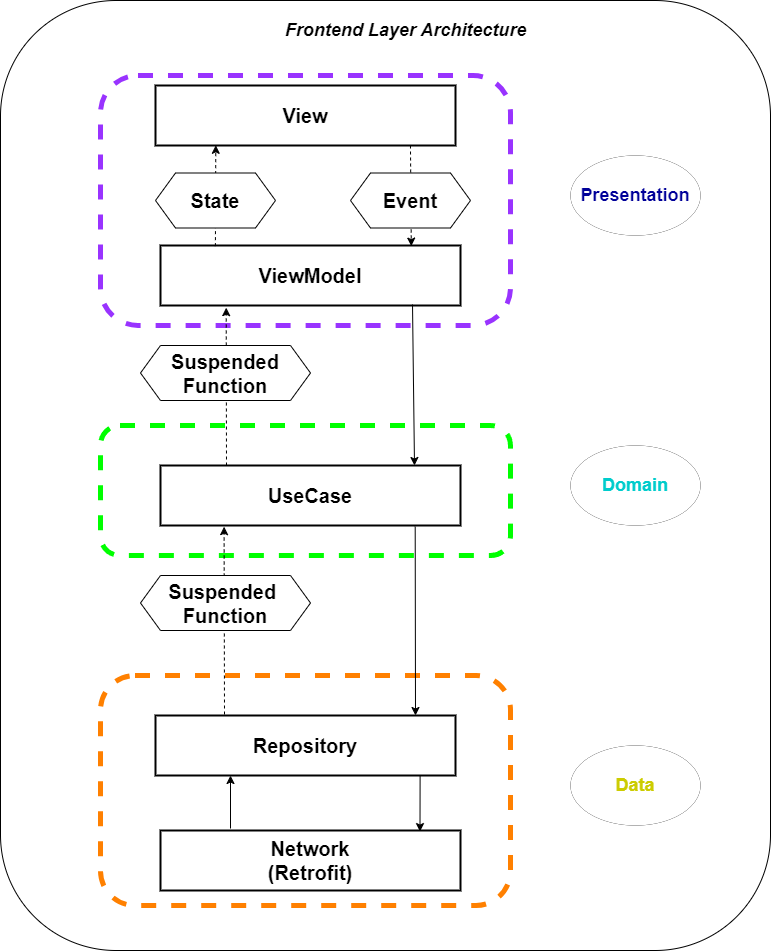

The diagram above was exported from draw.io. Its source (the exported page's mxGraphModel, read from the mxfile embedded in the PNG):
<mxGraphModel dx="2350" dy="1907" grid="1" gridSize="10" guides="1" tooltips="1" connect="1" arrows="1" fold="1" page="1" pageScale="1" pageWidth="850" pageHeight="1100" math="0" shadow="0">
  <root>
    <mxCell id="0" />
    <mxCell id="1" parent="0" />
    <mxCell id="Rh8_zezv7iwAW4eouqrh-33" value="" style="rounded=1;whiteSpace=wrap;html=1;" vertex="1" parent="1">
      <mxGeometry x="-810" y="-100" width="770" height="950" as="geometry" />
    </mxCell>
    <mxCell id="Rh8_zezv7iwAW4eouqrh-1" value="" style="rounded=1;whiteSpace=wrap;html=1;dashed=1;strokeColor=#9933FF;strokeWidth=5;" vertex="1" parent="1">
      <mxGeometry x="-710" y="-25" width="410" height="250" as="geometry" />
    </mxCell>
    <mxCell id="Rh8_zezv7iwAW4eouqrh-2" value="" style="rounded=1;whiteSpace=wrap;html=1;dashed=1;strokeColor=#00FF00;strokeWidth=5;" vertex="1" parent="1">
      <mxGeometry x="-710" y="325" width="410" height="130" as="geometry" />
    </mxCell>
    <mxCell id="Rh8_zezv7iwAW4eouqrh-3" value="" style="rounded=1;whiteSpace=wrap;html=1;dashed=1;strokeColor=#FF8000;strokeWidth=5;" vertex="1" parent="1">
      <mxGeometry x="-710" y="575" width="410" height="230" as="geometry" />
    </mxCell>
    <mxCell id="Rh8_zezv7iwAW4eouqrh-4" value="&lt;font style=&quot;font-size: 20px;&quot;&gt;&lt;b&gt;View&lt;/b&gt;&lt;/font&gt;" style="rounded=0;whiteSpace=wrap;html=1;strokeWidth=2;" vertex="1" parent="1">
      <mxGeometry x="-655" y="-15" width="300" height="60" as="geometry" />
    </mxCell>
    <mxCell id="Rh8_zezv7iwAW4eouqrh-5" value="&lt;font style=&quot;font-size: 20px;&quot;&gt;&lt;b&gt;ViewModel&lt;/b&gt;&lt;/font&gt;" style="rounded=0;whiteSpace=wrap;html=1;strokeWidth=2;" vertex="1" parent="1">
      <mxGeometry x="-650" y="145" width="300" height="60" as="geometry" />
    </mxCell>
    <mxCell id="Rh8_zezv7iwAW4eouqrh-10" value="" style="endArrow=classic;html=1;rounded=0;exitX=0.756;exitY=0.28;exitDx=0;exitDy=0;exitPerimeter=0;entryX=0.836;entryY=0.01;entryDx=0;entryDy=0;entryPerimeter=0;dashed=1;" edge="1" parent="1" source="Rh8_zezv7iwAW4eouqrh-1" target="Rh8_zezv7iwAW4eouqrh-5">
      <mxGeometry width="50" height="50" relative="1" as="geometry">
        <mxPoint x="-450" y="145" as="sourcePoint" />
        <mxPoint x="-400" y="95" as="targetPoint" />
      </mxGeometry>
    </mxCell>
    <mxCell id="Rh8_zezv7iwAW4eouqrh-7" value="&lt;font style=&quot;font-size: 20px;&quot;&gt;&lt;b&gt;Event&lt;/b&gt;&lt;/font&gt;" style="shape=hexagon;perimeter=hexagonPerimeter2;whiteSpace=wrap;html=1;fixedSize=1;" vertex="1" parent="1">
      <mxGeometry x="-460" y="72.5" width="120" height="55" as="geometry" />
    </mxCell>
    <mxCell id="Rh8_zezv7iwAW4eouqrh-14" value="" style="endArrow=classic;html=1;rounded=0;exitX=0.183;exitY=0.011;exitDx=0;exitDy=0;exitPerimeter=0;entryX=0.201;entryY=0.997;entryDx=0;entryDy=0;entryPerimeter=0;dashed=1;" edge="1" parent="1" source="Rh8_zezv7iwAW4eouqrh-5" target="Rh8_zezv7iwAW4eouqrh-4">
      <mxGeometry width="50" height="50" relative="1" as="geometry">
        <mxPoint x="-490" y="175" as="sourcePoint" />
        <mxPoint x="-450" y="285" as="targetPoint" />
      </mxGeometry>
    </mxCell>
    <mxCell id="Rh8_zezv7iwAW4eouqrh-6" value="&lt;font style=&quot;font-size: 20px;&quot;&gt;&lt;b&gt;State&lt;/b&gt;&lt;/font&gt;" style="shape=hexagon;perimeter=hexagonPerimeter2;whiteSpace=wrap;html=1;fixedSize=1;" vertex="1" parent="1">
      <mxGeometry x="-655" y="72.5" width="120" height="55" as="geometry" />
    </mxCell>
    <mxCell id="Rh8_zezv7iwAW4eouqrh-17" value="&lt;font style=&quot;font-size: 20px;&quot;&gt;&lt;b&gt;UseCase&lt;/b&gt;&lt;/font&gt;" style="rounded=0;whiteSpace=wrap;html=1;strokeWidth=2;" vertex="1" parent="1">
      <mxGeometry x="-650" y="365" width="300" height="60" as="geometry" />
    </mxCell>
    <mxCell id="Rh8_zezv7iwAW4eouqrh-19" value="" style="endArrow=classic;html=1;rounded=0;entryX=0.219;entryY=1.036;entryDx=0;entryDy=0;entryPerimeter=0;dashed=1;" edge="1" target="Rh8_zezv7iwAW4eouqrh-5" parent="1">
      <mxGeometry width="50" height="50" relative="1" as="geometry">
        <mxPoint x="-584" y="365" as="sourcePoint" />
        <mxPoint x="-602.1999999999998" y="394.81999999999994" as="targetPoint" />
      </mxGeometry>
    </mxCell>
    <mxCell id="Rh8_zezv7iwAW4eouqrh-16" value="&lt;font style=&quot;font-size: 20px;&quot;&gt;&lt;b&gt;Suspended Function&lt;/b&gt;&lt;/font&gt;" style="shape=hexagon;perimeter=hexagonPerimeter2;whiteSpace=wrap;html=1;fixedSize=1;" vertex="1" parent="1">
      <mxGeometry x="-670" y="245" width="170" height="55" as="geometry" />
    </mxCell>
    <mxCell id="Rh8_zezv7iwAW4eouqrh-20" value="" style="endArrow=classic;html=1;rounded=0;exitX=0.84;exitY=0.983;exitDx=0;exitDy=0;exitPerimeter=0;" edge="1" parent="1" source="Rh8_zezv7iwAW4eouqrh-5">
      <mxGeometry width="50" height="50" relative="1" as="geometry">
        <mxPoint x="-380" y="265" as="sourcePoint" />
        <mxPoint x="-396" y="365" as="targetPoint" />
      </mxGeometry>
    </mxCell>
    <mxCell id="Rh8_zezv7iwAW4eouqrh-21" value="&lt;font style=&quot;font-size: 20px;&quot;&gt;&lt;b&gt;Repository&lt;/b&gt;&lt;/font&gt;" style="rounded=0;whiteSpace=wrap;html=1;strokeWidth=2;" vertex="1" parent="1">
      <mxGeometry x="-655" y="615" width="300" height="60" as="geometry" />
    </mxCell>
    <mxCell id="Rh8_zezv7iwAW4eouqrh-23" value="&lt;font style=&quot;font-size: 20px;&quot;&gt;&lt;b&gt;Network&lt;/b&gt;&lt;/font&gt;&lt;div&gt;&lt;font style=&quot;font-size: 20px;&quot;&gt;&lt;b&gt;(Retrofit)&lt;/b&gt;&lt;/font&gt;&lt;/div&gt;" style="rounded=0;whiteSpace=wrap;html=1;strokeWidth=2;" vertex="1" parent="1">
      <mxGeometry x="-650" y="730" width="300" height="60" as="geometry" />
    </mxCell>
    <mxCell id="Rh8_zezv7iwAW4eouqrh-24" value="" style="endArrow=classic;html=1;rounded=0;exitX=0.849;exitY=1.019;exitDx=0;exitDy=0;exitPerimeter=0;" edge="1" parent="1" source="Rh8_zezv7iwAW4eouqrh-17">
      <mxGeometry width="50" height="50" relative="1" as="geometry">
        <mxPoint x="-480" y="525" as="sourcePoint" />
        <mxPoint x="-395" y="615" as="targetPoint" />
      </mxGeometry>
    </mxCell>
    <mxCell id="Rh8_zezv7iwAW4eouqrh-25" value="" style="endArrow=classic;html=1;rounded=0;entryX=0.212;entryY=1.019;entryDx=0;entryDy=0;entryPerimeter=0;dashed=1;" edge="1" parent="1" target="Rh8_zezv7iwAW4eouqrh-17">
      <mxGeometry width="50" height="50" relative="1" as="geometry">
        <mxPoint x="-586" y="614" as="sourcePoint" />
        <mxPoint x="-630" y="495" as="targetPoint" />
      </mxGeometry>
    </mxCell>
    <mxCell id="Rh8_zezv7iwAW4eouqrh-27" value="" style="endArrow=classic;html=1;rounded=0;entryX=0.25;entryY=1;entryDx=0;entryDy=0;" edge="1" parent="1" target="Rh8_zezv7iwAW4eouqrh-21">
      <mxGeometry width="50" height="50" relative="1" as="geometry">
        <mxPoint x="-580" y="728" as="sourcePoint" />
        <mxPoint x="-430" y="595" as="targetPoint" />
      </mxGeometry>
    </mxCell>
    <mxCell id="Rh8_zezv7iwAW4eouqrh-29" value="" style="endArrow=classic;html=1;rounded=0;exitX=0.882;exitY=1.009;exitDx=0;exitDy=0;exitPerimeter=0;entryX=0.865;entryY=0.018;entryDx=0;entryDy=0;entryPerimeter=0;" edge="1" parent="1" source="Rh8_zezv7iwAW4eouqrh-21" target="Rh8_zezv7iwAW4eouqrh-23">
      <mxGeometry width="50" height="50" relative="1" as="geometry">
        <mxPoint x="-480" y="645" as="sourcePoint" />
        <mxPoint x="-390" y="725" as="targetPoint" />
      </mxGeometry>
    </mxCell>
    <mxCell id="Rh8_zezv7iwAW4eouqrh-22" value="&lt;font style=&quot;font-size: 20px;&quot;&gt;&lt;b&gt;Suspended&amp;nbsp;&lt;/b&gt;&lt;/font&gt;&lt;div&gt;&lt;font style=&quot;font-size: 20px;&quot;&gt;&lt;b&gt;Function&lt;/b&gt;&lt;/font&gt;&lt;/div&gt;" style="shape=hexagon;perimeter=hexagonPerimeter2;whiteSpace=wrap;html=1;fixedSize=1;" vertex="1" parent="1">
      <mxGeometry x="-670" y="475" width="170" height="55" as="geometry" />
    </mxCell>
    <mxCell id="Rh8_zezv7iwAW4eouqrh-30" value="&lt;font size=&quot;1&quot; color=&quot;#000099&quot;&gt;&lt;b style=&quot;font-size: 18px;&quot;&gt;Presentation&lt;/b&gt;&lt;/font&gt;" style="ellipse;whiteSpace=wrap;html=1;strokeWidth=0;" vertex="1" parent="1">
      <mxGeometry x="-240" y="55" width="130" height="80" as="geometry" />
    </mxCell>
    <mxCell id="Rh8_zezv7iwAW4eouqrh-31" value="&lt;font color=&quot;#00cccc&quot; size=&quot;1&quot;&gt;&lt;b style=&quot;font-size: 18px;&quot;&gt;Domain&lt;/b&gt;&lt;/font&gt;" style="ellipse;whiteSpace=wrap;html=1;strokeWidth=0;" vertex="1" parent="1">
      <mxGeometry x="-240" y="345" width="130" height="80" as="geometry" />
    </mxCell>
    <mxCell id="Rh8_zezv7iwAW4eouqrh-32" value="&lt;font color=&quot;#cccc00&quot; size=&quot;1&quot;&gt;&lt;b style=&quot;font-size: 18px;&quot;&gt;Data&lt;/b&gt;&lt;/font&gt;" style="ellipse;whiteSpace=wrap;html=1;strokeWidth=0;" vertex="1" parent="1">
      <mxGeometry x="-240" y="645" width="130" height="80" as="geometry" />
    </mxCell>
    <mxCell id="Rh8_zezv7iwAW4eouqrh-35" value="&lt;b&gt;&lt;i&gt;&lt;font style=&quot;font-size: 18px;&quot;&gt;Frontend Layer Architecture&lt;/font&gt;&lt;/i&gt;&lt;/b&gt;" style="text;html=1;align=center;verticalAlign=middle;resizable=0;points=[];autosize=1;strokeColor=none;fillColor=none;" vertex="1" parent="1">
      <mxGeometry x="-535" y="-90" width="260" height="40" as="geometry" />
    </mxCell>
  </root>
</mxGraphModel>